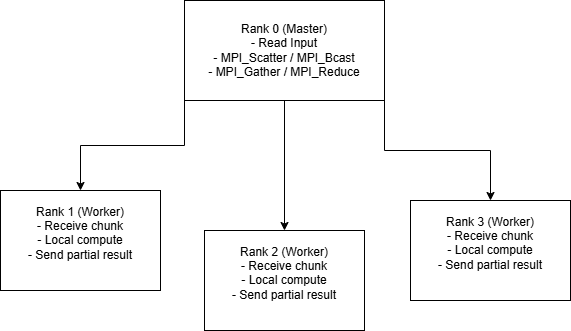

The diagram above was exported from draw.io. Its source (the exported page's mxGraphModel, read from the mxfile embedded in the PNG):
<mxGraphModel dx="1042" dy="527" grid="1" gridSize="10" guides="1" tooltips="1" connect="1" arrows="1" fold="1" page="1" pageScale="1" pageWidth="827" pageHeight="1169" math="0" shadow="0">
  <root>
    <mxCell id="0" />
    <mxCell id="1" parent="0" />
    <mxCell id="lqfGlhtbm7kjs7-sYLbv-8" edge="1" parent="1" source="lqfGlhtbm7kjs7-sYLbv-1" style="edgeStyle=orthogonalEdgeStyle;rounded=0;orthogonalLoop=1;jettySize=auto;html=1;exitX=0;exitY=1;exitDx=0;exitDy=0;" target="lqfGlhtbm7kjs7-sYLbv-2">
      <mxGeometry relative="1" as="geometry" />
    </mxCell>
    <mxCell id="lqfGlhtbm7kjs7-sYLbv-9" edge="1" parent="1" source="lqfGlhtbm7kjs7-sYLbv-1" style="edgeStyle=orthogonalEdgeStyle;rounded=0;orthogonalLoop=1;jettySize=auto;html=1;exitX=0.5;exitY=1;exitDx=0;exitDy=0;" target="lqfGlhtbm7kjs7-sYLbv-6">
      <mxGeometry relative="1" as="geometry" />
    </mxCell>
    <mxCell id="lqfGlhtbm7kjs7-sYLbv-10" edge="1" parent="1" source="lqfGlhtbm7kjs7-sYLbv-1" style="edgeStyle=orthogonalEdgeStyle;rounded=0;orthogonalLoop=1;jettySize=auto;html=1;exitX=1;exitY=1;exitDx=0;exitDy=0;" target="lqfGlhtbm7kjs7-sYLbv-7">
      <mxGeometry relative="1" as="geometry" />
    </mxCell>
    <mxCell id="lqfGlhtbm7kjs7-sYLbv-1" parent="1" style="rounded=0;whiteSpace=wrap;html=1;" value="Rank 0 (Master)&#10;- Read Input&#10;- MPI_Scatter / MPI_Bcast&#10;- MPI_Gather / MPI_Reduce" vertex="1">
      <mxGeometry height="100" width="200" x="314" y="40" as="geometry" />
    </mxCell>
    <mxCell id="lqfGlhtbm7kjs7-sYLbv-2" parent="1" style="rounded=0;whiteSpace=wrap;html=1;" value="&lt;div&gt;Rank 1 (Worker)&lt;/div&gt;&lt;div&gt;- Receive chunk&lt;/div&gt;&lt;div&gt;- Local compute&lt;/div&gt;&lt;div&gt;- Send partial result&lt;/div&gt;&lt;div&gt;&lt;br&gt;&lt;/div&gt;" vertex="1">
      <mxGeometry height="100" width="160" x="130" y="230" as="geometry" />
    </mxCell>
    <mxCell id="lqfGlhtbm7kjs7-sYLbv-6" parent="1" style="rounded=0;whiteSpace=wrap;html=1;" value="&lt;div&gt;Rank 2 (Worker)&lt;/div&gt;&lt;div&gt;- Receive chunk&lt;/div&gt;&lt;div&gt;- Local compute&lt;/div&gt;&lt;div&gt;- Send partial result&lt;/div&gt;&lt;div&gt;&lt;br&gt;&lt;/div&gt;" vertex="1">
      <mxGeometry height="100" width="160" x="334" y="270" as="geometry" />
    </mxCell>
    <mxCell id="lqfGlhtbm7kjs7-sYLbv-7" parent="1" style="rounded=0;whiteSpace=wrap;html=1;" value="&lt;div&gt;Rank 3 (Worker)&lt;/div&gt;&lt;div&gt;- Receive chunk&lt;/div&gt;&lt;div&gt;- Local compute&lt;/div&gt;&lt;div&gt;- Send partial result&lt;/div&gt;&lt;div&gt;&lt;br&gt;&lt;/div&gt;" vertex="1">
      <mxGeometry height="100" width="160" x="540" y="240" as="geometry" />
    </mxCell>
  </root>
</mxGraphModel>